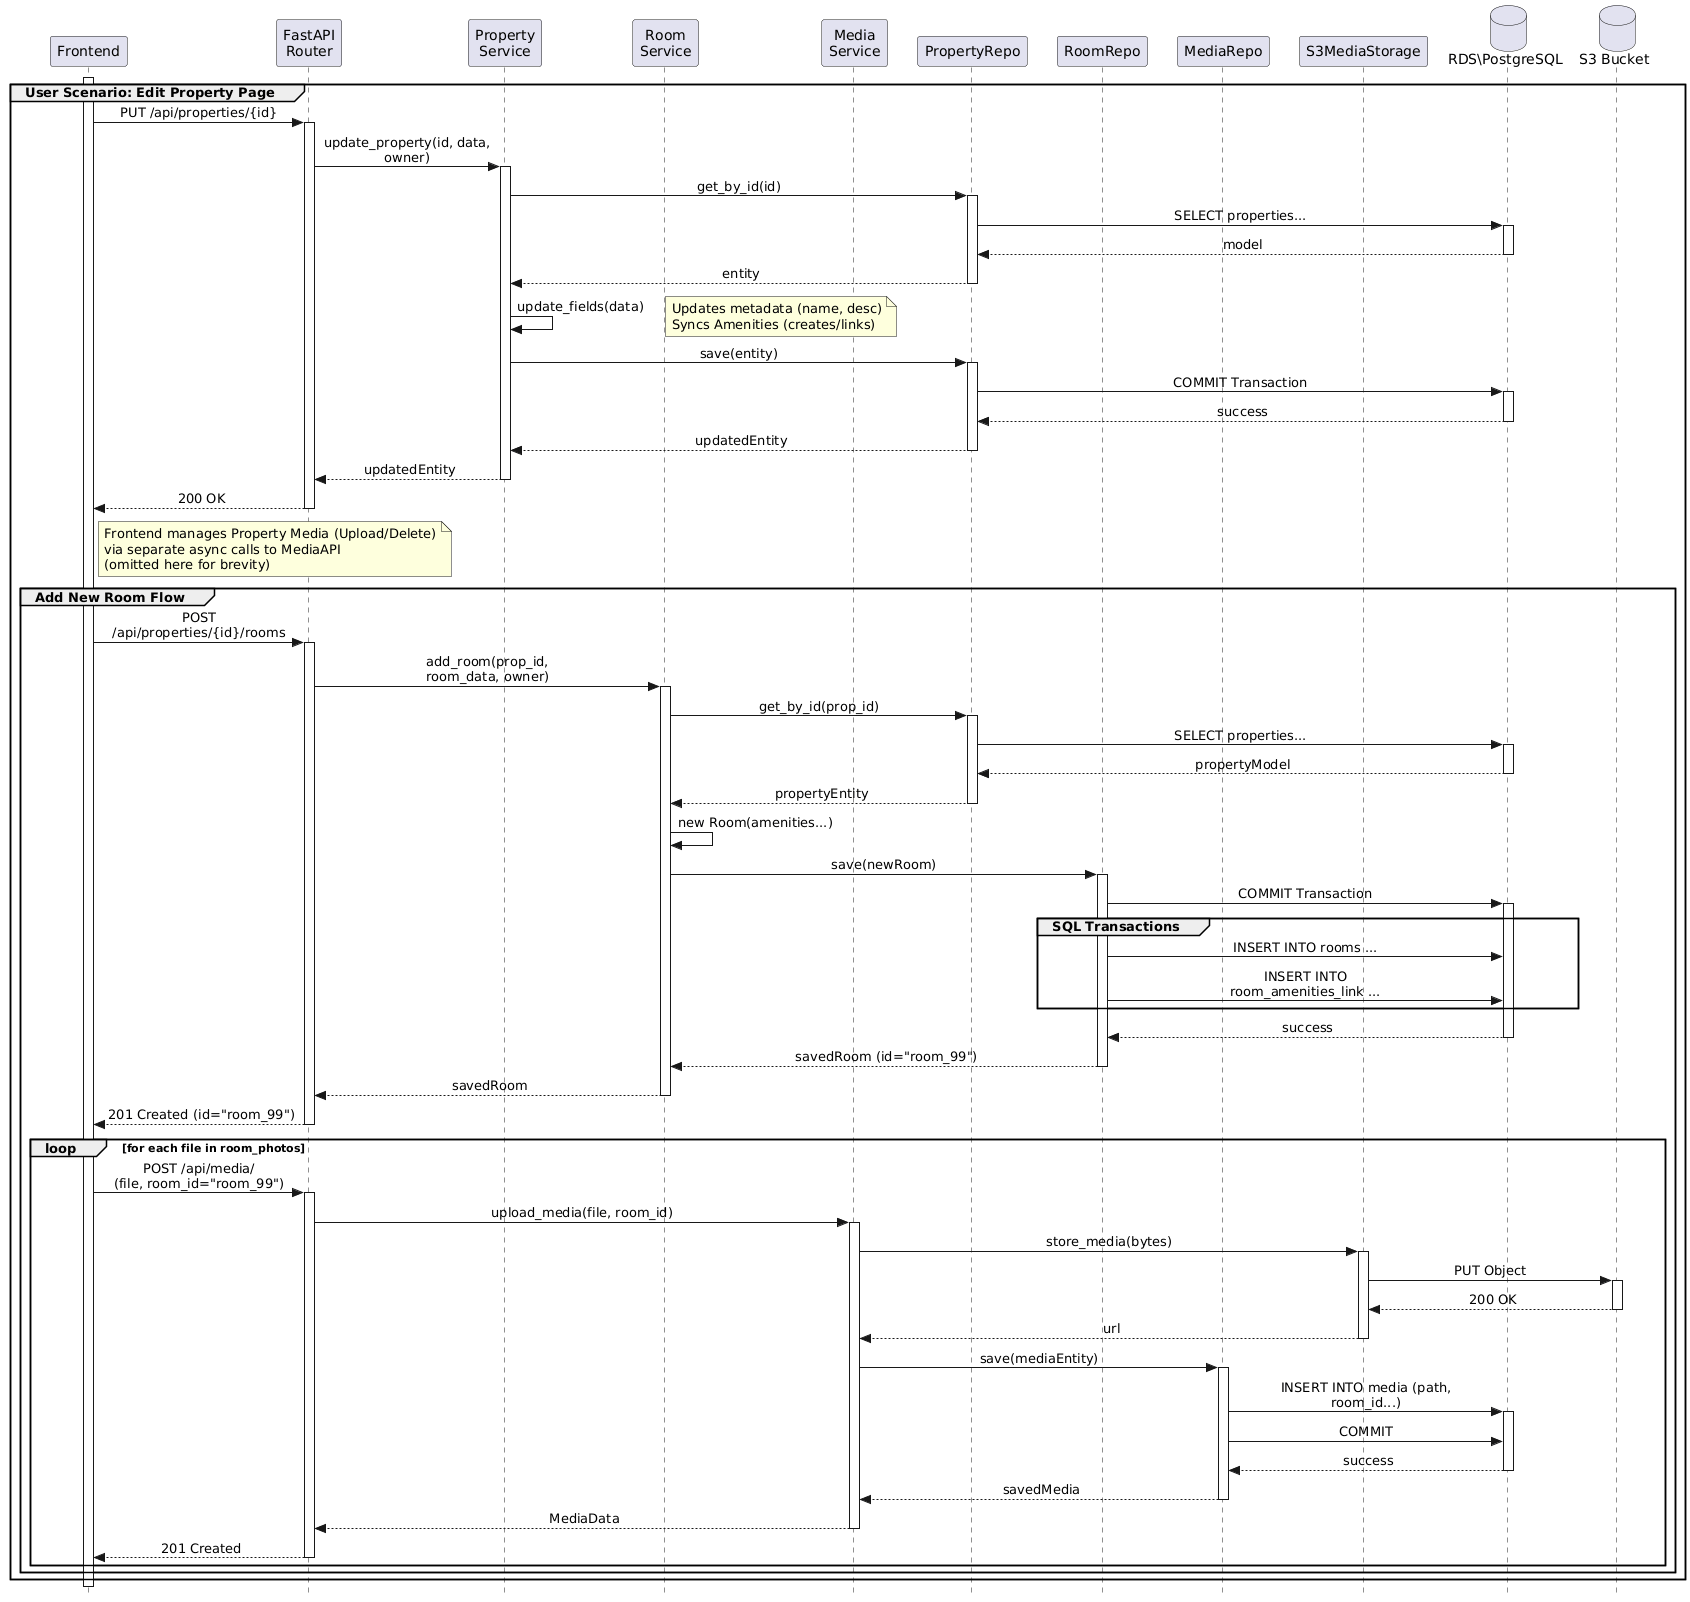

The diagram above was rendered by PlantUML. Its source (embedded in the PNG):
@startuml
skinparam style strictuml
skinparam sequenceMessageAlign center
skinparam maxMessageSize 200
skinparam ParticipantPadding 10

participant "Frontend" as Client
participant "FastAPI\nRouter" as Router
participant "Property\nService" as PropService
participant "Room\nService" as RoomService
participant "Media\nService" as MediaService
participant "PropertyRepo" as PropRepo
participant "RoomRepo" as RoomRepo
participant "MediaRepo" as MediaRepo
participant "S3MediaStorage" as S3Storage
database "RDS\PostgreSQL" as DB
database "S3 Bucket" as S3

activate Client

' ============================================================
' MAIN SCENARIO: EDIT PROPERTY PAGE
' ============================================================
group User Scenario: Edit Property Page

    ' ------------------------------------------------------------
    ' ACTION A: UPDATE PROPERTY DETAILS
    ' ------------------------------------------------------------
    Client -> Router: PUT /api/properties/{id}
    activate Router
    
    Router -> PropService: update_property(id, data, owner)
    activate PropService
    
    ' Load
    PropService -> PropRepo: get_by_id(id)
    activate PropRepo
        PropRepo -> DB: SELECT properties...
        activate DB
        DB --> PropRepo: model
        deactivate DB
        PropRepo --> PropService: entity
    deactivate PropRepo
    
    ' Logic
    PropService -> PropService: update_fields(data)
    note right: Updates metadata (name, desc)\nSyncs Amenities (creates/links)


    ' Persist
    PropService -> PropRepo: save(entity)
    activate PropRepo
        PropRepo -> DB: COMMIT Transaction
        activate DB

        DB --> PropRepo: success
        deactivate DB
        
        PropRepo --> PropService: updatedEntity
    deactivate PropRepo

    PropService --> Router: updatedEntity
    deactivate PropService
    
    Router --> Client: 200 OK
    deactivate Router

    ' Note regarding Property Media
    note right of Client
        Frontend manages Property Media (Upload/Delete)
        via separate async calls to MediaAPI
        (omitted here for brevity)
    end note

    ' ------------------------------------------------------------
    ' ACTION B: ADD NEW ROOM
    ' ------------------------------------------------------------
    group Add New Room Flow
        ' 1. Create Metadata
        Client -> Router: POST /api/properties/{id}/rooms
        activate Router
        
        Router -> RoomService: add_room(prop_id, room_data, owner)
        activate RoomService
        
        ' Security Check (using Parent Repo)
        RoomService -> PropRepo: get_by_id(prop_id)
        activate PropRepo
            PropRepo -> DB: SELECT properties...
            activate DB
            DB --> PropRepo: propertyModel
            deactivate DB
            PropRepo --> RoomService: propertyEntity
        deactivate PropRepo
        
        ' Logic & Domain Check
        RoomService -> RoomService: new Room(amenities...)
        
        ' Persist Room
        RoomService -> RoomRepo: save(newRoom)
        activate RoomRepo
            RoomRepo -> DB: COMMIT Transaction
            activate DB
            group SQL Transactions
                RoomRepo -> DB: INSERT INTO rooms ...
                RoomRepo -> DB: INSERT INTO room_amenities_link ...
            end
            DB --> RoomRepo: success
            deactivate DB
            RoomRepo --> RoomService: savedRoom (id="room_99")
        deactivate RoomRepo

        RoomService --> Router: savedRoom
        deactivate RoomService
        
        Router --> Client: 201 Created (id="room_99")
        deactivate Router

        ' 2. Upload Room Media
        loop for each file in room_photos
            Client -> Router: POST /api/media/\n(file, room_id="room_99")
            activate Router
            
            Router -> MediaService: upload_media(file, room_id)
            activate MediaService
            
            ' Physical Upload
            MediaService -> S3Storage: store_media(bytes)
            activate S3Storage
                S3Storage -> S3: PUT Object
                activate S3
                S3 --> S3Storage: 200 OK
                deactivate S3
                S3Storage --> MediaService: url
            deactivate S3Storage
            
            ' DB Metadata
            MediaService -> MediaRepo: save(mediaEntity)
            activate MediaRepo
                MediaRepo -> DB: INSERT INTO media (path, room_id...)
                activate DB
                MediaRepo -> DB: COMMIT
                DB --> MediaRepo: success
                deactivate DB
                MediaRepo --> MediaService: savedMedia
            deactivate MediaRepo
            
            MediaService --> Router: MediaData
            deactivate MediaService
            
            Router --> Client: 201 Created
            deactivate Router
        end
    end
end

deactivate Client
@enduml